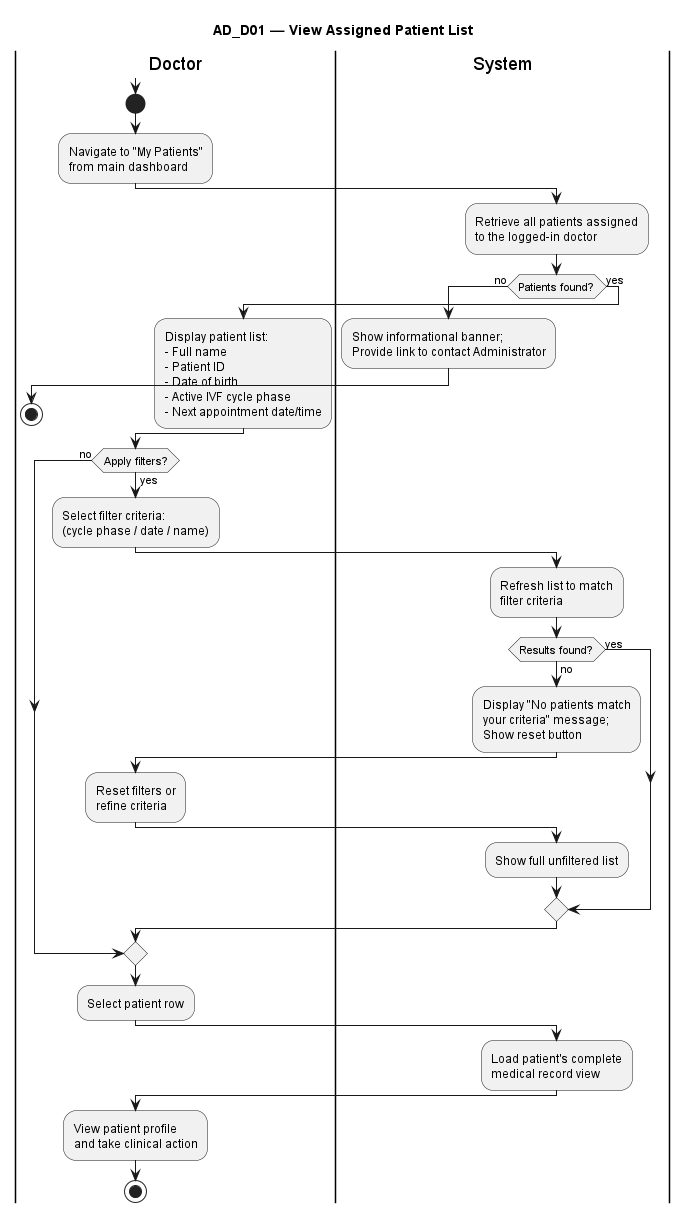

The diagram above was rendered by PlantUML. Its source (embedded in the PNG):
@startuml AD_D01_View_Assigned_Patient_List

title AD_D01 — View Assigned Patient List

|Doctor|
|System|

|Doctor|

note
  Prerequisites:
  - Doctor is authenticated and has active session
  - At least one patient assigned by Administrator
end note

start

:Navigate to "My Patients"\nfrom main dashboard;

|System|

:Retrieve all patients assigned\nto the logged-in doctor;

if (Patients found?) then (no)
  :Show informational banner;\nProvide link to contact Administrator;
  |Doctor|
  stop
else (yes)
  :Display patient list:\n- Full name\n- Patient ID\n- Date of birth\n- Active IVF cycle phase\n- Next appointment date/time;
endif

|Doctor|

if (Apply filters?) then (yes)
  :Select filter criteria:\n(cycle phase / date / name);

  |System|

  :Refresh list to match\nfilter criteria;

  if (Results found?) then (no)
    :Display "No patients match\nyour criteria" message;\nShow reset button;
    |Doctor|
    :Reset filters or\nrefine criteria;
    |System|
    :Show full unfiltered list;
  else (yes)
  endif
else (no)
endif

|Doctor|

:Select patient row;

|System|

:Load patient's complete\nmedical record view;

|Doctor|

:View patient profile\nand take clinical action;

stop

@enduml